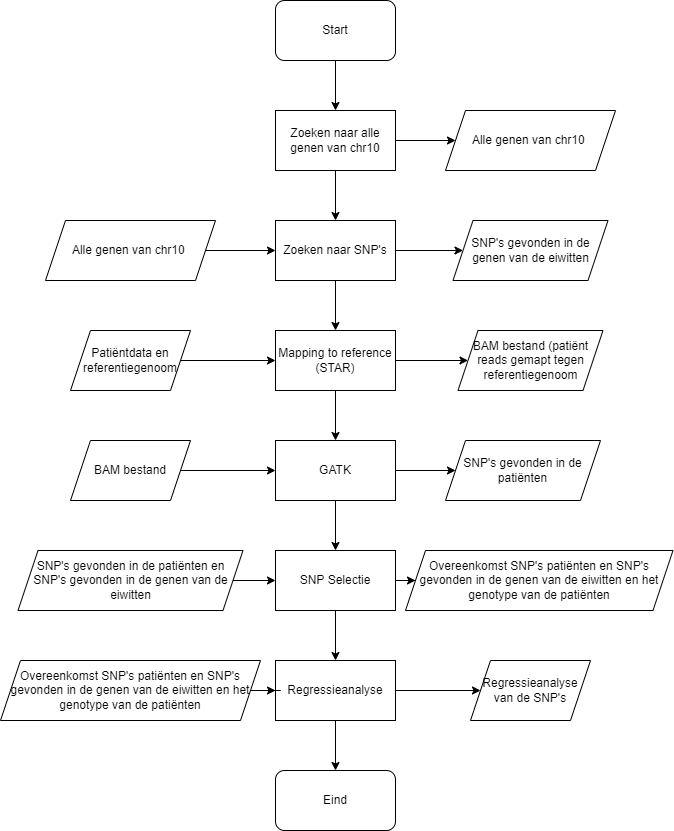

The diagram above was exported from draw.io. Its source (the exported page's mxGraphModel, read from the mxfile embedded in the PNG):
<mxGraphModel dx="2062" dy="1122" grid="1" gridSize="10" guides="1" tooltips="1" connect="1" arrows="1" fold="1" page="1" pageScale="1" pageWidth="827" pageHeight="1169" math="0" shadow="0">
  <root>
    <mxCell id="0" />
    <mxCell id="1" parent="0" />
    <mxCell id="LV54nbqLi5Q1Uzy7Lb0O-3" value="" style="edgeStyle=orthogonalEdgeStyle;rounded=0;orthogonalLoop=1;jettySize=auto;html=1;" parent="1" source="LV54nbqLi5Q1Uzy7Lb0O-1" target="LV54nbqLi5Q1Uzy7Lb0O-2" edge="1">
      <mxGeometry relative="1" as="geometry" />
    </mxCell>
    <mxCell id="LV54nbqLi5Q1Uzy7Lb0O-1" value="Start" style="rounded=1;whiteSpace=wrap;html=1;" parent="1" vertex="1">
      <mxGeometry x="320" y="50" width="120" height="60" as="geometry" />
    </mxCell>
    <mxCell id="LV54nbqLi5Q1Uzy7Lb0O-7" value="" style="edgeStyle=orthogonalEdgeStyle;rounded=0;orthogonalLoop=1;jettySize=auto;html=1;" parent="1" source="LV54nbqLi5Q1Uzy7Lb0O-2" target="LV54nbqLi5Q1Uzy7Lb0O-6" edge="1">
      <mxGeometry relative="1" as="geometry" />
    </mxCell>
    <mxCell id="LV54nbqLi5Q1Uzy7Lb0O-18" value="" style="edgeStyle=orthogonalEdgeStyle;rounded=0;orthogonalLoop=1;jettySize=auto;html=1;" parent="1" source="LV54nbqLi5Q1Uzy7Lb0O-2" target="LV54nbqLi5Q1Uzy7Lb0O-15" edge="1">
      <mxGeometry relative="1" as="geometry" />
    </mxCell>
    <mxCell id="LV54nbqLi5Q1Uzy7Lb0O-2" value="Zoeken naar alle genen van chr10" style="rounded=0;whiteSpace=wrap;html=1;" parent="1" vertex="1">
      <mxGeometry x="320" y="160" width="120" height="60" as="geometry" />
    </mxCell>
    <mxCell id="LV54nbqLi5Q1Uzy7Lb0O-23" value="" style="edgeStyle=orthogonalEdgeStyle;rounded=0;orthogonalLoop=1;jettySize=auto;html=1;" parent="1" source="LV54nbqLi5Q1Uzy7Lb0O-6" target="LV54nbqLi5Q1Uzy7Lb0O-22" edge="1">
      <mxGeometry relative="1" as="geometry" />
    </mxCell>
    <mxCell id="LV54nbqLi5Q1Uzy7Lb0O-25" value="" style="edgeStyle=orthogonalEdgeStyle;rounded=0;orthogonalLoop=1;jettySize=auto;html=1;" parent="1" source="LV54nbqLi5Q1Uzy7Lb0O-6" target="LV54nbqLi5Q1Uzy7Lb0O-24" edge="1">
      <mxGeometry relative="1" as="geometry" />
    </mxCell>
    <mxCell id="LV54nbqLi5Q1Uzy7Lb0O-6" value="Zoeken naar SNP's" style="rounded=0;whiteSpace=wrap;html=1;" parent="1" vertex="1">
      <mxGeometry x="320" y="270" width="120" height="60" as="geometry" />
    </mxCell>
    <mxCell id="LV54nbqLi5Q1Uzy7Lb0O-15" value="Alle genen van chr10&amp;nbsp;" style="shape=parallelogram;perimeter=parallelogramPerimeter;whiteSpace=wrap;html=1;fixedSize=1;" parent="1" vertex="1">
      <mxGeometry x="490" y="160" width="170" height="60" as="geometry" />
    </mxCell>
    <mxCell id="LV54nbqLi5Q1Uzy7Lb0O-20" style="edgeStyle=orthogonalEdgeStyle;rounded=0;orthogonalLoop=1;jettySize=auto;html=1;entryX=0;entryY=0.5;entryDx=0;entryDy=0;" parent="1" source="LV54nbqLi5Q1Uzy7Lb0O-19" target="LV54nbqLi5Q1Uzy7Lb0O-6" edge="1">
      <mxGeometry relative="1" as="geometry" />
    </mxCell>
    <mxCell id="LV54nbqLi5Q1Uzy7Lb0O-19" value="Alle genen van chr10&amp;nbsp;" style="shape=parallelogram;perimeter=parallelogramPerimeter;whiteSpace=wrap;html=1;fixedSize=1;" parent="1" vertex="1">
      <mxGeometry x="90" y="270" width="170" height="60" as="geometry" />
    </mxCell>
    <mxCell id="LV54nbqLi5Q1Uzy7Lb0O-22" value="SNP's gevonden in de genen van de eiwitten" style="shape=parallelogram;perimeter=parallelogramPerimeter;whiteSpace=wrap;html=1;fixedSize=1;rounded=0;" parent="1" vertex="1">
      <mxGeometry x="497.5" y="270" width="155" height="60" as="geometry" />
    </mxCell>
    <mxCell id="LV54nbqLi5Q1Uzy7Lb0O-27" value="" style="edgeStyle=orthogonalEdgeStyle;rounded=0;orthogonalLoop=1;jettySize=auto;html=1;" parent="1" source="LV54nbqLi5Q1Uzy7Lb0O-24" target="LV54nbqLi5Q1Uzy7Lb0O-26" edge="1">
      <mxGeometry relative="1" as="geometry" />
    </mxCell>
    <mxCell id="LV54nbqLi5Q1Uzy7Lb0O-31" value="" style="edgeStyle=orthogonalEdgeStyle;rounded=0;orthogonalLoop=1;jettySize=auto;html=1;" parent="1" source="LV54nbqLi5Q1Uzy7Lb0O-24" target="LV54nbqLi5Q1Uzy7Lb0O-30" edge="1">
      <mxGeometry relative="1" as="geometry" />
    </mxCell>
    <mxCell id="LV54nbqLi5Q1Uzy7Lb0O-24" value="Mapping to reference (STAR)" style="whiteSpace=wrap;html=1;rounded=0;" parent="1" vertex="1">
      <mxGeometry x="320" y="380" width="120" height="60" as="geometry" />
    </mxCell>
    <mxCell id="LV54nbqLi5Q1Uzy7Lb0O-36" style="edgeStyle=orthogonalEdgeStyle;rounded=0;orthogonalLoop=1;jettySize=auto;html=1;entryX=0;entryY=0.5;entryDx=0;entryDy=0;" parent="1" source="LV54nbqLi5Q1Uzy7Lb0O-26" target="LV54nbqLi5Q1Uzy7Lb0O-35" edge="1">
      <mxGeometry relative="1" as="geometry" />
    </mxCell>
    <mxCell id="LV54nbqLi5Q1Uzy7Lb0O-38" value="" style="edgeStyle=orthogonalEdgeStyle;rounded=0;orthogonalLoop=1;jettySize=auto;html=1;" parent="1" source="LV54nbqLi5Q1Uzy7Lb0O-26" edge="1">
      <mxGeometry relative="1" as="geometry">
        <mxPoint x="380" y="600" as="targetPoint" />
      </mxGeometry>
    </mxCell>
    <mxCell id="LV54nbqLi5Q1Uzy7Lb0O-26" value="GATK" style="whiteSpace=wrap;html=1;rounded=0;" parent="1" vertex="1">
      <mxGeometry x="320" y="490" width="120" height="60" as="geometry" />
    </mxCell>
    <mxCell id="LV54nbqLi5Q1Uzy7Lb0O-29" style="edgeStyle=orthogonalEdgeStyle;rounded=0;orthogonalLoop=1;jettySize=auto;html=1;entryX=0;entryY=0.5;entryDx=0;entryDy=0;" parent="1" source="LV54nbqLi5Q1Uzy7Lb0O-28" target="LV54nbqLi5Q1Uzy7Lb0O-24" edge="1">
      <mxGeometry relative="1" as="geometry" />
    </mxCell>
    <mxCell id="LV54nbqLi5Q1Uzy7Lb0O-28" value="Patiëntdata en referentiegenoom" style="shape=parallelogram;perimeter=parallelogramPerimeter;whiteSpace=wrap;html=1;fixedSize=1;" parent="1" vertex="1">
      <mxGeometry x="115" y="380" width="120" height="60" as="geometry" />
    </mxCell>
    <mxCell id="LV54nbqLi5Q1Uzy7Lb0O-30" value="BAM bestand (patiënt reads gemapt tegen referentiegenoom" style="shape=parallelogram;perimeter=parallelogramPerimeter;whiteSpace=wrap;html=1;fixedSize=1;rounded=0;" parent="1" vertex="1">
      <mxGeometry x="502.5" y="380" width="145" height="60" as="geometry" />
    </mxCell>
    <mxCell id="LV54nbqLi5Q1Uzy7Lb0O-34" style="edgeStyle=orthogonalEdgeStyle;rounded=0;orthogonalLoop=1;jettySize=auto;html=1;entryX=0;entryY=0.5;entryDx=0;entryDy=0;" parent="1" source="LV54nbqLi5Q1Uzy7Lb0O-32" target="LV54nbqLi5Q1Uzy7Lb0O-26" edge="1">
      <mxGeometry relative="1" as="geometry" />
    </mxCell>
    <mxCell id="LV54nbqLi5Q1Uzy7Lb0O-32" value="BAM bestand" style="shape=parallelogram;perimeter=parallelogramPerimeter;whiteSpace=wrap;html=1;fixedSize=1;" parent="1" vertex="1">
      <mxGeometry x="115" y="490" width="120" height="60" as="geometry" />
    </mxCell>
    <mxCell id="LV54nbqLi5Q1Uzy7Lb0O-35" value="SNP's gevonden in de patiënten" style="shape=parallelogram;perimeter=parallelogramPerimeter;whiteSpace=wrap;html=1;fixedSize=1;" parent="1" vertex="1">
      <mxGeometry x="490" y="490" width="155" height="60" as="geometry" />
    </mxCell>
    <mxCell id="LV54nbqLi5Q1Uzy7Lb0O-46" value="" style="edgeStyle=orthogonalEdgeStyle;rounded=0;orthogonalLoop=1;jettySize=auto;html=1;" parent="1" source="LV54nbqLi5Q1Uzy7Lb0O-40" target="LV54nbqLi5Q1Uzy7Lb0O-45" edge="1">
      <mxGeometry relative="1" as="geometry" />
    </mxCell>
    <mxCell id="LV54nbqLi5Q1Uzy7Lb0O-48" value="" style="edgeStyle=orthogonalEdgeStyle;rounded=0;orthogonalLoop=1;jettySize=auto;html=1;" parent="1" source="LV54nbqLi5Q1Uzy7Lb0O-40" target="LV54nbqLi5Q1Uzy7Lb0O-47" edge="1">
      <mxGeometry relative="1" as="geometry" />
    </mxCell>
    <mxCell id="LV54nbqLi5Q1Uzy7Lb0O-40" value="SNP Selectie" style="rounded=0;whiteSpace=wrap;html=1;" parent="1" vertex="1">
      <mxGeometry x="320" y="600" width="120" height="60" as="geometry" />
    </mxCell>
    <mxCell id="LV54nbqLi5Q1Uzy7Lb0O-44" style="edgeStyle=orthogonalEdgeStyle;rounded=0;orthogonalLoop=1;jettySize=auto;html=1;entryX=0;entryY=0.5;entryDx=0;entryDy=0;" parent="1" source="LV54nbqLi5Q1Uzy7Lb0O-43" target="LV54nbqLi5Q1Uzy7Lb0O-40" edge="1">
      <mxGeometry relative="1" as="geometry" />
    </mxCell>
    <mxCell id="LV54nbqLi5Q1Uzy7Lb0O-43" value="&lt;span style=&quot;&quot;&gt;SNP's gevonden in de patiënten en SNP's gevonden in de genen van de eiwitten&lt;/span&gt;" style="shape=parallelogram;perimeter=parallelogramPerimeter;whiteSpace=wrap;html=1;fixedSize=1;" parent="1" vertex="1">
      <mxGeometry x="62.5" y="600" width="225" height="60" as="geometry" />
    </mxCell>
    <mxCell id="LV54nbqLi5Q1Uzy7Lb0O-45" value="Overeenkomst SNP's patiënten en SNP's gevonden in de genen van de eiwitten en het genotype van de patiënten" style="shape=parallelogram;perimeter=parallelogramPerimeter;whiteSpace=wrap;html=1;fixedSize=1;rounded=0;" parent="1" vertex="1">
      <mxGeometry x="450" y="600" width="267.5" height="60" as="geometry" />
    </mxCell>
    <mxCell id="LV54nbqLi5Q1Uzy7Lb0O-53" value="" style="edgeStyle=orthogonalEdgeStyle;rounded=0;orthogonalLoop=1;jettySize=auto;html=1;" parent="1" source="LV54nbqLi5Q1Uzy7Lb0O-47" target="LV54nbqLi5Q1Uzy7Lb0O-52" edge="1">
      <mxGeometry relative="1" as="geometry" />
    </mxCell>
    <mxCell id="LV54nbqLi5Q1Uzy7Lb0O-55" style="edgeStyle=orthogonalEdgeStyle;rounded=0;orthogonalLoop=1;jettySize=auto;html=1;entryX=0.5;entryY=0;entryDx=0;entryDy=0;" parent="1" source="LV54nbqLi5Q1Uzy7Lb0O-47" target="LV54nbqLi5Q1Uzy7Lb0O-54" edge="1">
      <mxGeometry relative="1" as="geometry" />
    </mxCell>
    <mxCell id="LV54nbqLi5Q1Uzy7Lb0O-47" value="Regressieanalyse" style="whiteSpace=wrap;html=1;rounded=0;" parent="1" vertex="1">
      <mxGeometry x="320" y="710" width="120" height="60" as="geometry" />
    </mxCell>
    <mxCell id="LV54nbqLi5Q1Uzy7Lb0O-51" style="edgeStyle=orthogonalEdgeStyle;rounded=0;orthogonalLoop=1;jettySize=auto;html=1;entryX=0;entryY=0.5;entryDx=0;entryDy=0;" parent="1" source="LV54nbqLi5Q1Uzy7Lb0O-49" target="LV54nbqLi5Q1Uzy7Lb0O-47" edge="1">
      <mxGeometry relative="1" as="geometry" />
    </mxCell>
    <mxCell id="LV54nbqLi5Q1Uzy7Lb0O-49" value="&lt;span style=&quot;&quot;&gt;Overeenkomst SNP's patiënten en SNP's gevonden in de genen van de eiwitten en het genotype van de patiënten&lt;/span&gt;" style="shape=parallelogram;perimeter=parallelogramPerimeter;whiteSpace=wrap;html=1;fixedSize=1;" parent="1" vertex="1">
      <mxGeometry x="45" y="710" width="260" height="60" as="geometry" />
    </mxCell>
    <mxCell id="LV54nbqLi5Q1Uzy7Lb0O-52" value="Regressieanalyse van de SNP's" style="shape=parallelogram;perimeter=parallelogramPerimeter;whiteSpace=wrap;html=1;fixedSize=1;rounded=0;" parent="1" vertex="1">
      <mxGeometry x="515" y="710" width="120" height="60" as="geometry" />
    </mxCell>
    <mxCell id="LV54nbqLi5Q1Uzy7Lb0O-54" value="Eind" style="rounded=1;whiteSpace=wrap;html=1;" parent="1" vertex="1">
      <mxGeometry x="320" y="820" width="120" height="60" as="geometry" />
    </mxCell>
  </root>
</mxGraphModel>